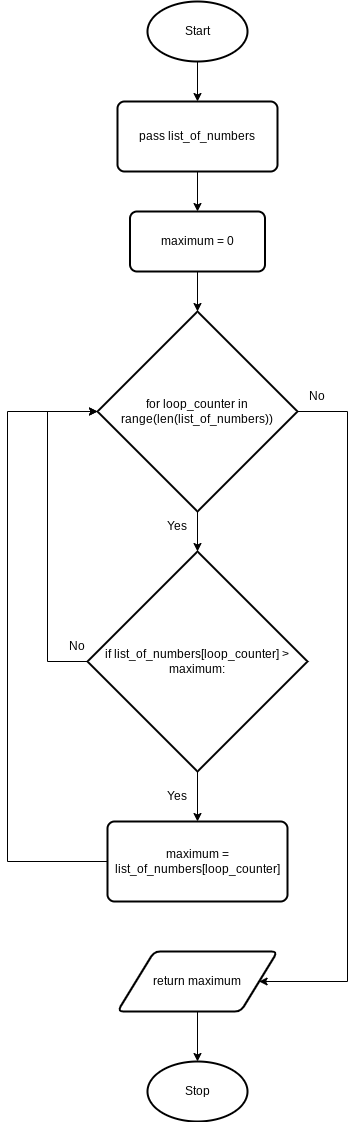

The diagram above was exported from draw.io. Its source (the exported page's mxGraphModel, read from the mxfile embedded in the PNG):
<mxGraphModel dx="594" dy="1730" grid="1" gridSize="10" guides="1" tooltips="1" connect="1" arrows="1" fold="1" page="1" pageScale="1" pageWidth="827" pageHeight="1169" math="0" shadow="0">
  <root>
    <mxCell id="0" />
    <mxCell id="1" parent="0" />
    <mxCell id="63" style="edgeStyle=none;html=1;exitX=0.5;exitY=1;exitDx=0;exitDy=0;exitPerimeter=0;entryX=0.5;entryY=0;entryDx=0;entryDy=0;" parent="1" source="2" target="62" edge="1">
      <mxGeometry relative="1" as="geometry" />
    </mxCell>
    <mxCell id="2" value="Start" style="strokeWidth=2;html=1;shape=mxgraph.flowchart.start_1;whiteSpace=wrap;" parent="1" vertex="1">
      <mxGeometry x="180" width="100" height="60" as="geometry" />
    </mxCell>
    <mxCell id="8" value="Stop" style="strokeWidth=2;html=1;shape=mxgraph.flowchart.start_1;whiteSpace=wrap;" parent="1" vertex="1">
      <mxGeometry x="180" y="1060" width="100" height="60" as="geometry" />
    </mxCell>
    <mxCell id="65" style="edgeStyle=none;html=1;exitX=0.5;exitY=1;exitDx=0;exitDy=0;entryX=0.5;entryY=0;entryDx=0;entryDy=0;" parent="1" source="62" target="64" edge="1">
      <mxGeometry relative="1" as="geometry" />
    </mxCell>
    <mxCell id="62" value="pass list_of_numbers" style="rounded=1;whiteSpace=wrap;html=1;absoluteArcSize=1;arcSize=14;strokeWidth=2;" parent="1" vertex="1">
      <mxGeometry x="150" y="100" width="160" height="70" as="geometry" />
    </mxCell>
    <mxCell id="69" style="edgeStyle=none;html=1;exitX=0.5;exitY=1;exitDx=0;exitDy=0;entryX=0.5;entryY=0;entryDx=0;entryDy=0;entryPerimeter=0;" edge="1" parent="1" source="64" target="68">
      <mxGeometry relative="1" as="geometry" />
    </mxCell>
    <mxCell id="64" value="maximum = 0" style="rounded=1;whiteSpace=wrap;html=1;absoluteArcSize=1;arcSize=14;strokeWidth=2;" parent="1" vertex="1">
      <mxGeometry x="162.5" y="210" width="135" height="60" as="geometry" />
    </mxCell>
    <mxCell id="71" style="edgeStyle=none;html=1;exitX=0.5;exitY=1;exitDx=0;exitDy=0;exitPerimeter=0;entryX=0.5;entryY=0;entryDx=0;entryDy=0;entryPerimeter=0;" edge="1" parent="1" source="68" target="70">
      <mxGeometry relative="1" as="geometry" />
    </mxCell>
    <mxCell id="82" style="edgeStyle=orthogonalEdgeStyle;rounded=0;html=1;exitX=1;exitY=0.5;exitDx=0;exitDy=0;exitPerimeter=0;entryX=1;entryY=0.5;entryDx=0;entryDy=0;" edge="1" parent="1" source="68" target="81">
      <mxGeometry relative="1" as="geometry">
        <Array as="points">
          <mxPoint x="380" y="410" />
          <mxPoint x="380" y="980" />
        </Array>
      </mxGeometry>
    </mxCell>
    <mxCell id="68" value="for loop_counter in range(len(list_of_numbers))" style="strokeWidth=2;html=1;shape=mxgraph.flowchart.decision;whiteSpace=wrap;" vertex="1" parent="1">
      <mxGeometry x="130" y="310" width="200" height="200" as="geometry" />
    </mxCell>
    <mxCell id="73" style="edgeStyle=none;html=1;exitX=0.5;exitY=1;exitDx=0;exitDy=0;exitPerimeter=0;entryX=0.5;entryY=0;entryDx=0;entryDy=0;" edge="1" parent="1" source="70" target="72">
      <mxGeometry relative="1" as="geometry" />
    </mxCell>
    <mxCell id="79" style="edgeStyle=orthogonalEdgeStyle;rounded=0;html=1;exitX=0;exitY=0.5;exitDx=0;exitDy=0;exitPerimeter=0;entryX=0;entryY=0.5;entryDx=0;entryDy=0;entryPerimeter=0;" edge="1" parent="1" source="70" target="68">
      <mxGeometry relative="1" as="geometry">
        <Array as="points">
          <mxPoint x="80" y="660" />
          <mxPoint x="80" y="410" />
        </Array>
      </mxGeometry>
    </mxCell>
    <mxCell id="70" value="if list_of_numbers[loop_counter] &amp;gt; maximum:" style="strokeWidth=2;html=1;shape=mxgraph.flowchart.decision;whiteSpace=wrap;" vertex="1" parent="1">
      <mxGeometry x="120" y="550" width="220" height="220" as="geometry" />
    </mxCell>
    <mxCell id="74" style="edgeStyle=orthogonalEdgeStyle;html=1;exitX=0;exitY=0.5;exitDx=0;exitDy=0;entryX=0;entryY=0.5;entryDx=0;entryDy=0;entryPerimeter=0;rounded=0;" edge="1" parent="1" source="72" target="68">
      <mxGeometry relative="1" as="geometry">
        <Array as="points">
          <mxPoint x="40" y="860" />
          <mxPoint x="40" y="410" />
        </Array>
      </mxGeometry>
    </mxCell>
    <mxCell id="72" value="maximum = list_of_numbers[loop_counter]" style="rounded=1;whiteSpace=wrap;html=1;absoluteArcSize=1;arcSize=14;strokeWidth=2;" vertex="1" parent="1">
      <mxGeometry x="140" y="820" width="180" height="80" as="geometry" />
    </mxCell>
    <mxCell id="75" value="Yes" style="text;html=1;strokeColor=none;fillColor=none;align=center;verticalAlign=middle;whiteSpace=wrap;rounded=0;" vertex="1" parent="1">
      <mxGeometry x="190" y="510" width="40" height="30" as="geometry" />
    </mxCell>
    <mxCell id="76" value="Yes" style="text;html=1;strokeColor=none;fillColor=none;align=center;verticalAlign=middle;whiteSpace=wrap;rounded=0;" vertex="1" parent="1">
      <mxGeometry x="190" y="780" width="40" height="30" as="geometry" />
    </mxCell>
    <mxCell id="77" value="No" style="text;html=1;strokeColor=none;fillColor=none;align=center;verticalAlign=middle;whiteSpace=wrap;rounded=0;" vertex="1" parent="1">
      <mxGeometry x="90" y="630" width="40" height="30" as="geometry" />
    </mxCell>
    <mxCell id="85" style="edgeStyle=orthogonalEdgeStyle;rounded=0;html=1;exitX=0.5;exitY=1;exitDx=0;exitDy=0;entryX=0.5;entryY=0;entryDx=0;entryDy=0;entryPerimeter=0;" edge="1" parent="1" source="81" target="8">
      <mxGeometry relative="1" as="geometry" />
    </mxCell>
    <mxCell id="81" value="return maximum" style="shape=parallelogram;html=1;strokeWidth=2;perimeter=parallelogramPerimeter;whiteSpace=wrap;rounded=1;arcSize=12;size=0.23;" vertex="1" parent="1">
      <mxGeometry x="150" y="950" width="160" height="60" as="geometry" />
    </mxCell>
    <mxCell id="83" value="No" style="text;html=1;strokeColor=none;fillColor=none;align=center;verticalAlign=middle;whiteSpace=wrap;rounded=0;" vertex="1" parent="1">
      <mxGeometry x="330" y="380" width="40" height="30" as="geometry" />
    </mxCell>
  </root>
</mxGraphModel>